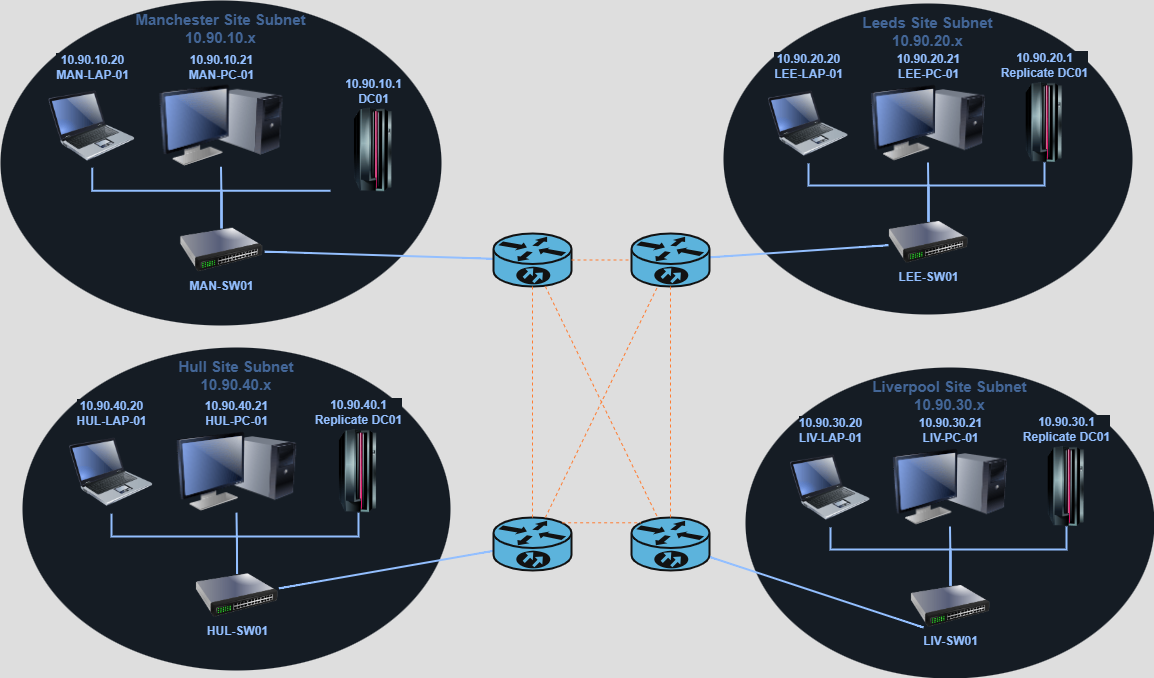

The diagram above was exported from draw.io. Its source (the exported page's mxGraphModel, read from the mxfile embedded in the PNG):
<mxGraphModel dx="2628" dy="777" grid="0" gridSize="10" guides="1" tooltips="1" connect="1" arrows="1" fold="1" page="0" pageScale="1" pageWidth="827" pageHeight="1169" background="none" math="1" shadow="0">
  <root>
    <mxCell id="X5NqExCQtvZxIxQ7pmgY-0" />
    <mxCell id="1" parent="X5NqExCQtvZxIxQ7pmgY-0" />
    <object label="Leeds Site Subnet&lt;br&gt;%subnet%.x" placeholders="1" subnet="10.90.20" id="Gr0Zq-AI6Quabplr0KPa-98">
      <mxCell style="ellipse;whiteSpace=wrap;html=1;strokeWidth=2;fillColor=#EDF5FF;fontSize=15;strokeColor=none;container=1;verticalAlign=top;spacingBottom=0;spacingTop=4;fontStyle=1;fontColor=#7EA6E0;metaEdit=1;" parent="1" vertex="1">
        <mxGeometry x="-303" y="175" width="409" height="311" as="geometry">
          <mxRectangle x="-113" y="165" width="250" height="60" as="alternateBounds" />
        </mxGeometry>
      </mxCell>
    </object>
    <mxCell id="Gr0Zq-AI6Quabplr0KPa-99" value="" style="edgeStyle=orthogonalEdgeStyle;rounded=0;html=1;endArrow=none;endFill=0;strokeColor=#0A3DA3;strokeWidth=2;fontSize=12;fontColor=#0A3DA3;startSize=8;endSize=8;curved=1;" parent="Gr0Zq-AI6Quabplr0KPa-98" source="Gr0Zq-AI6Quabplr0KPa-105" target="Gr0Zq-AI6Quabplr0KPa-102" edge="1">
      <mxGeometry relative="1" as="geometry" />
    </mxCell>
    <mxCell id="Gr0Zq-AI6Quabplr0KPa-100" style="edgeStyle=orthogonalEdgeStyle;html=1;endArrow=none;endFill=0;strokeWidth=2;fontSize=12;fontColor=#0A3DA3;strokeColor=#0A3DA3;rounded=0;startSize=8;endSize=8;curved=0;" parent="Gr0Zq-AI6Quabplr0KPa-98" source="Gr0Zq-AI6Quabplr0KPa-103" target="Gr0Zq-AI6Quabplr0KPa-105" edge="1">
      <mxGeometry relative="1" as="geometry">
        <mxPoint x="-6" y="239" as="targetPoint" />
        <Array as="points">
          <mxPoint x="85" y="182" />
          <mxPoint x="205" y="182" />
        </Array>
      </mxGeometry>
    </mxCell>
    <mxCell id="Gr0Zq-AI6Quabplr0KPa-101" style="edgeStyle=orthogonalEdgeStyle;html=1;endArrow=none;endFill=0;strokeWidth=2;fontSize=12;fontColor=#0A3DA3;strokeColor=#0A3DA3;rounded=0;startSize=8;endSize=8;curved=0;" parent="Gr0Zq-AI6Quabplr0KPa-98" source="Gr0Zq-AI6Quabplr0KPa-104" target="Gr0Zq-AI6Quabplr0KPa-105" edge="1">
      <mxGeometry relative="1" as="geometry">
        <mxPoint x="205" y="211" as="targetPoint" />
        <Array as="points">
          <mxPoint x="321" y="182" />
          <mxPoint x="205" y="182" />
        </Array>
      </mxGeometry>
    </mxCell>
    <object label="%subnet%.21&lt;div&gt;LEE-PC-01&lt;/div&gt;" placeholders="1" id="Gr0Zq-AI6Quabplr0KPa-102">
      <mxCell style="image;html=1;image=img/lib/clip_art/computers/Monitor_Tower_128x128.png;fontFamily=Helvetica;fontSize=12;fontColor=#0A3DA3;align=center;strokeWidth=2;fillColor=#EDF5FF;fontStyle=1;verticalAlign=bottom;strokeColor=none;labelBackgroundColor=#EDF5FF;labelBorderColor=none;labelPosition=center;verticalLabelPosition=top;" parent="Gr0Zq-AI6Quabplr0KPa-98" vertex="1">
        <mxGeometry x="147" y="80" width="115" height="79" as="geometry" />
      </mxCell>
    </object>
    <object label="%subnet%.20&lt;div&gt;&lt;div&gt;LEE-LAP-01&lt;/div&gt;&lt;/div&gt;" placeholders="1" id="Gr0Zq-AI6Quabplr0KPa-103">
      <mxCell style="image;html=1;image=img/lib/clip_art/computers/Laptop_128x128.png;fontFamily=Helvetica;fontSize=12;fontColor=#0A3DA3;align=center;strokeWidth=2;fillColor=#EDF5FF;fontStyle=1;verticalAlign=bottom;strokeColor=none;labelBackgroundColor=#EDF5FF;labelBorderColor=none;labelPosition=center;verticalLabelPosition=top;" parent="Gr0Zq-AI6Quabplr0KPa-98" vertex="1">
        <mxGeometry x="45" y="80" width="80" height="80" as="geometry" />
      </mxCell>
    </object>
    <object label="%subnet%.1&lt;div&gt;Replicate DC01&lt;/div&gt;" placeholders="1" id="Gr0Zq-AI6Quabplr0KPa-104">
      <mxCell style="image;html=1;image=img/lib/clip_art/computers/Mainframe_128x128.png;strokeColor=none;strokeWidth=2;fillColor=#EDF5FF;fontSize=12;fontColor=#0A3DA3;labelBackgroundColor=#EDF5FF;fontStyle=1;labelBorderColor=none;labelPosition=center;verticalLabelPosition=top;align=center;verticalAlign=bottom;" parent="Gr0Zq-AI6Quabplr0KPa-98" vertex="1">
        <mxGeometry x="281" y="79" width="80" height="80" as="geometry" />
      </mxCell>
    </object>
    <mxCell id="Gr0Zq-AI6Quabplr0KPa-105" value="LEE-SW01" style="image;html=1;image=img/lib/clip_art/networking/Switch_128x128.png;strokeColor=none;strokeWidth=2;fillColor=#EDF5FF;fontSize=12;labelBackgroundColor=#EDF5FF;fontStyle=1;fontColor=#0A3DA3;" parent="Gr0Zq-AI6Quabplr0KPa-98" vertex="1">
      <mxGeometry x="165" y="218" width="80" height="42" as="geometry" />
    </mxCell>
    <mxCell id="Gr0Zq-AI6Quabplr0KPa-106" style="edgeStyle=none;curved=1;html=1;strokeWidth=2;fontSize=12;endArrow=none;endFill=0;rounded=0;fontColor=#0A3DA3;strokeColor=#0A3DA3;startSize=8;endSize=8;" parent="1" source="x0f9kzNrY8ypT0whRKOx-48" target="Gr0Zq-AI6Quabplr0KPa-105" edge="1">
      <mxGeometry relative="1" as="geometry">
        <mxPoint x="-348" y="468" as="targetPoint" />
        <mxPoint x="-320" y="322.42035398230087" as="sourcePoint" />
      </mxGeometry>
    </mxCell>
    <object label="Manchester Site Subnet&lt;br&gt;%subnet%.x" placeholders="1" subnet="10.90.10" id="x0f9kzNrY8ypT0whRKOx-1">
      <mxCell style="ellipse;whiteSpace=wrap;html=1;strokeWidth=2;fillColor=#EDF5FF;fontSize=15;strokeColor=none;container=1;verticalAlign=top;spacingBottom=0;spacingTop=4;fontStyle=1;fontColor=#7EA6E0;metaEdit=1;" parent="1" vertex="1">
        <mxGeometry x="-1026" y="172" width="441" height="325" as="geometry">
          <mxRectangle x="-576" y="218" width="250" height="60" as="alternateBounds" />
        </mxGeometry>
      </mxCell>
    </object>
    <mxCell id="x0f9kzNrY8ypT0whRKOx-2" value="" style="edgeStyle=orthogonalEdgeStyle;rounded=0;html=1;endArrow=none;endFill=0;strokeColor=#0A3DA3;strokeWidth=2;fontSize=12;fontColor=#0A3DA3;startSize=8;endSize=8;curved=1;" parent="x0f9kzNrY8ypT0whRKOx-1" source="x0f9kzNrY8ypT0whRKOx-8" target="x0f9kzNrY8ypT0whRKOx-5" edge="1">
      <mxGeometry relative="1" as="geometry" />
    </mxCell>
    <mxCell id="x0f9kzNrY8ypT0whRKOx-3" style="edgeStyle=orthogonalEdgeStyle;html=1;endArrow=none;endFill=0;strokeWidth=2;fontSize=12;fontColor=#0A3DA3;strokeColor=#0A3DA3;rounded=0;startSize=8;endSize=8;curved=0;" parent="x0f9kzNrY8ypT0whRKOx-1" source="x0f9kzNrY8ypT0whRKOx-6" target="x0f9kzNrY8ypT0whRKOx-8" edge="1">
      <mxGeometry relative="1" as="geometry">
        <mxPoint x="-6.469437652811735" y="249.7588424437299" as="targetPoint" />
        <Array as="points">
          <mxPoint x="91.65036674816625" y="190.19292604501607" />
          <mxPoint x="221.03911980440097" y="190.19292604501607" />
        </Array>
      </mxGeometry>
    </mxCell>
    <mxCell id="x0f9kzNrY8ypT0whRKOx-4" style="edgeStyle=orthogonalEdgeStyle;html=1;endArrow=none;endFill=0;strokeWidth=2;fontSize=12;fontColor=#0A3DA3;strokeColor=#0A3DA3;rounded=0;startSize=8;endSize=8;curved=0;" parent="x0f9kzNrY8ypT0whRKOx-1" source="x0f9kzNrY8ypT0whRKOx-7" target="x0f9kzNrY8ypT0whRKOx-8" edge="1">
      <mxGeometry relative="1" as="geometry">
        <mxPoint x="221.03911980440097" y="220.4983922829582" as="targetPoint" />
        <Array as="points">
          <mxPoint x="346.11491442542786" y="190.19292604501607" />
          <mxPoint x="221.03911980440097" y="190.19292604501607" />
        </Array>
      </mxGeometry>
    </mxCell>
    <object label="%subnet%.21&lt;div&gt;MAN-PC-01&lt;/div&gt;" placeholders="1" id="x0f9kzNrY8ypT0whRKOx-5">
      <mxCell style="image;html=1;image=img/lib/clip_art/computers/Monitor_Tower_128x128.png;fontFamily=Helvetica;fontSize=12;fontColor=#0A3DA3;align=center;strokeWidth=2;fillColor=#EDF5FF;fontStyle=1;verticalAlign=bottom;strokeColor=none;labelBackgroundColor=#EDF5FF;labelBorderColor=none;labelPosition=center;verticalLabelPosition=top;" parent="x0f9kzNrY8ypT0whRKOx-1" vertex="1">
        <mxGeometry x="158.50122249388752" y="83.60128617363344" width="123.99755501222494" height="82.55627009646302" as="geometry" />
      </mxCell>
    </object>
    <object label="%subnet%.20&lt;div&gt;MAN-LAP-01&lt;/div&gt;" placeholders="1" id="x0f9kzNrY8ypT0whRKOx-6">
      <mxCell style="image;html=1;image=img/lib/clip_art/computers/Laptop_128x128.png;fontFamily=Helvetica;fontSize=12;fontColor=#0A3DA3;align=center;strokeWidth=2;fillColor=#EDF5FF;fontStyle=1;verticalAlign=bottom;strokeColor=none;labelBackgroundColor=#EDF5FF;labelBorderColor=none;labelPosition=center;verticalLabelPosition=top;" parent="x0f9kzNrY8ypT0whRKOx-1" vertex="1">
        <mxGeometry x="48.520782396088016" y="83.60128617363344" width="86.25916870415648" height="83.60128617363344" as="geometry" />
      </mxCell>
    </object>
    <object label="%subnet%.1&lt;br&gt;DC01" placeholders="1" id="x0f9kzNrY8ypT0whRKOx-7">
      <mxCell style="image;html=1;image=img/lib/clip_art/computers/Mainframe_128x128.png;strokeColor=none;strokeWidth=2;fillColor=#EDF5FF;fontSize=12;fontColor=#0A3DA3;labelBackgroundColor=#EDF5FF;fontStyle=1;labelBorderColor=none;labelPosition=center;verticalLabelPosition=top;align=center;verticalAlign=bottom;" parent="x0f9kzNrY8ypT0whRKOx-1" vertex="1">
        <mxGeometry x="329.9413202933985" y="107.63665594855306" width="86.25916870415648" height="83.60128617363344" as="geometry" />
      </mxCell>
    </object>
    <mxCell id="x0f9kzNrY8ypT0whRKOx-8" value="MAN-SW01" style="image;html=1;image=img/lib/clip_art/networking/Switch_128x128.png;strokeColor=none;strokeWidth=2;fillColor=#EDF5FF;fontSize=12;labelBackgroundColor=#EDF5FF;fontStyle=1;fontColor=#0A3DA3;" parent="x0f9kzNrY8ypT0whRKOx-1" vertex="1">
      <mxGeometry x="177.90953545232273" y="227.81350482315113" width="86.25916870415648" height="43.89067524115755" as="geometry" />
    </mxCell>
    <object label="Hull Site Subnet&lt;br&gt;%subnet%.x" placeholders="1" subnet="10.90.40" id="x0f9kzNrY8ypT0whRKOx-9">
      <mxCell style="ellipse;whiteSpace=wrap;html=1;strokeWidth=2;fillColor=#EDF5FF;fontSize=15;strokeColor=none;container=1;verticalAlign=top;spacingBottom=0;spacingTop=4;fontStyle=1;fontColor=#7EA6E0;metaEdit=1;" parent="1" vertex="1">
        <mxGeometry x="-1004" y="519" width="428" height="323" as="geometry">
          <mxRectangle x="-576" y="218" width="250" height="60" as="alternateBounds" />
        </mxGeometry>
      </mxCell>
    </object>
    <mxCell id="x0f9kzNrY8ypT0whRKOx-10" value="" style="edgeStyle=orthogonalEdgeStyle;rounded=0;html=1;endArrow=none;endFill=0;strokeColor=#0A3DA3;strokeWidth=2;fontSize=12;fontColor=#0A3DA3;startSize=8;endSize=8;curved=1;" parent="x0f9kzNrY8ypT0whRKOx-9" source="x0f9kzNrY8ypT0whRKOx-16" target="x0f9kzNrY8ypT0whRKOx-13" edge="1">
      <mxGeometry relative="1" as="geometry" />
    </mxCell>
    <mxCell id="x0f9kzNrY8ypT0whRKOx-11" style="edgeStyle=orthogonalEdgeStyle;html=1;endArrow=none;endFill=0;strokeWidth=2;fontSize=12;fontColor=#0A3DA3;strokeColor=#0A3DA3;rounded=0;startSize=8;endSize=8;curved=0;" parent="x0f9kzNrY8ypT0whRKOx-9" source="x0f9kzNrY8ypT0whRKOx-14" target="x0f9kzNrY8ypT0whRKOx-16" edge="1">
      <mxGeometry relative="1" as="geometry">
        <mxPoint x="-6.278728606356967" y="248.2218649517685" as="targetPoint" />
        <Array as="points">
          <mxPoint x="88.94865525672371" y="189.02250803858522" />
          <mxPoint x="214.52322738386306" y="189.02250803858522" />
        </Array>
      </mxGeometry>
    </mxCell>
    <mxCell id="x0f9kzNrY8ypT0whRKOx-12" style="edgeStyle=orthogonalEdgeStyle;html=1;endArrow=none;endFill=0;strokeWidth=2;fontSize=12;fontColor=#0A3DA3;strokeColor=#0A3DA3;rounded=0;startSize=8;endSize=8;curved=0;" parent="x0f9kzNrY8ypT0whRKOx-9" source="x0f9kzNrY8ypT0whRKOx-15" target="x0f9kzNrY8ypT0whRKOx-16" edge="1">
      <mxGeometry relative="1" as="geometry">
        <mxPoint x="214.52322738386306" y="219.14147909967846" as="targetPoint" />
        <Array as="points">
          <mxPoint x="335.9119804400978" y="189.02250803858522" />
          <mxPoint x="214.52322738386306" y="189.02250803858522" />
        </Array>
      </mxGeometry>
    </mxCell>
    <object label="%subnet%.21&lt;div&gt;HUL-PC-01&lt;/div&gt;" placeholders="1" id="x0f9kzNrY8ypT0whRKOx-13">
      <mxCell style="image;html=1;image=img/lib/clip_art/computers/Monitor_Tower_128x128.png;fontFamily=Helvetica;fontSize=12;fontColor=#0A3DA3;align=center;strokeWidth=2;fillColor=#EDF5FF;fontStyle=1;verticalAlign=bottom;strokeColor=none;labelBackgroundColor=#EDF5FF;labelBorderColor=none;labelPosition=center;verticalLabelPosition=top;" parent="x0f9kzNrY8ypT0whRKOx-9" vertex="1">
        <mxGeometry x="153.83" y="83" width="120.34" height="82.14" as="geometry" />
      </mxCell>
    </object>
    <object label="%subnet%.20&lt;div&gt;HUL-LAP-01&lt;/div&gt;" placeholders="1" id="x0f9kzNrY8ypT0whRKOx-14">
      <mxCell style="image;html=1;image=img/lib/clip_art/computers/Laptop_128x128.png;fontFamily=Helvetica;fontSize=12;fontColor=#0A3DA3;align=center;strokeWidth=2;fillColor=#EDF5FF;fontStyle=1;verticalAlign=bottom;strokeColor=none;labelBackgroundColor=#EDF5FF;labelBorderColor=none;labelPosition=center;verticalLabelPosition=top;" parent="x0f9kzNrY8ypT0whRKOx-9" vertex="1">
        <mxGeometry x="47.09046454767726" y="83.08681672025725" width="83.71638141809291" height="83.08681672025725" as="geometry" />
      </mxCell>
    </object>
    <object label="%subnet%.1&lt;div&gt;Replicate DC01&lt;/div&gt;" placeholders="1" id="x0f9kzNrY8ypT0whRKOx-15">
      <mxCell style="image;html=1;image=img/lib/clip_art/computers/Mainframe_128x128.png;strokeColor=none;strokeWidth=2;fillColor=#EDF5FF;fontSize=12;fontColor=#0A3DA3;labelBackgroundColor=#EDF5FF;fontStyle=1;labelBorderColor=none;labelPosition=center;verticalLabelPosition=top;align=center;verticalAlign=bottom;" parent="x0f9kzNrY8ypT0whRKOx-9" vertex="1">
        <mxGeometry x="294.0537897310513" y="82.04823151125403" width="83.71638141809291" height="83.08681672025725" as="geometry" />
      </mxCell>
    </object>
    <mxCell id="x0f9kzNrY8ypT0whRKOx-16" value="HUL-SW01" style="image;html=1;image=img/lib/clip_art/networking/Switch_128x128.png;strokeColor=none;strokeWidth=2;fillColor=#EDF5FF;fontSize=12;labelBackgroundColor=#EDF5FF;fontStyle=1;fontColor=#0A3DA3;" parent="x0f9kzNrY8ypT0whRKOx-9" vertex="1">
      <mxGeometry x="172.6650366748166" y="226.411575562701" width="83.71638141809291" height="43.62057877813505" as="geometry" />
    </mxCell>
    <object label="Liverpool Site Subnet&lt;br&gt;%subnet%.x" placeholders="1" subnet="10.90.30" id="x0f9kzNrY8ypT0whRKOx-17">
      <mxCell style="ellipse;whiteSpace=wrap;html=1;strokeWidth=2;fillColor=#EDF5FF;fontSize=15;strokeColor=none;container=1;verticalAlign=top;spacingBottom=0;spacingTop=4;fontStyle=1;fontColor=#7EA6E0;metaEdit=1;" parent="1" vertex="1">
        <mxGeometry x="-281" y="539" width="409" height="311" as="geometry">
          <mxRectangle x="-281" y="539" width="250" height="60" as="alternateBounds" />
        </mxGeometry>
      </mxCell>
    </object>
    <mxCell id="x0f9kzNrY8ypT0whRKOx-18" value="" style="edgeStyle=orthogonalEdgeStyle;rounded=0;html=1;endArrow=none;endFill=0;strokeColor=#0A3DA3;strokeWidth=2;fontSize=12;fontColor=#0A3DA3;startSize=8;endSize=8;curved=1;" parent="x0f9kzNrY8ypT0whRKOx-17" source="x0f9kzNrY8ypT0whRKOx-24" target="x0f9kzNrY8ypT0whRKOx-21" edge="1">
      <mxGeometry relative="1" as="geometry" />
    </mxCell>
    <mxCell id="x0f9kzNrY8ypT0whRKOx-19" style="edgeStyle=orthogonalEdgeStyle;html=1;endArrow=none;endFill=0;strokeWidth=2;fontSize=12;fontColor=#0A3DA3;strokeColor=#0A3DA3;rounded=0;startSize=8;endSize=8;curved=0;" parent="x0f9kzNrY8ypT0whRKOx-17" source="x0f9kzNrY8ypT0whRKOx-22" target="x0f9kzNrY8ypT0whRKOx-24" edge="1">
      <mxGeometry relative="1" as="geometry">
        <mxPoint x="-6" y="239" as="targetPoint" />
        <Array as="points">
          <mxPoint x="85" y="182" />
          <mxPoint x="205" y="182" />
        </Array>
      </mxGeometry>
    </mxCell>
    <mxCell id="x0f9kzNrY8ypT0whRKOx-20" style="edgeStyle=orthogonalEdgeStyle;html=1;endArrow=none;endFill=0;strokeWidth=2;fontSize=12;fontColor=#0A3DA3;strokeColor=#0A3DA3;rounded=0;startSize=8;endSize=8;curved=0;" parent="x0f9kzNrY8ypT0whRKOx-17" source="x0f9kzNrY8ypT0whRKOx-23" target="x0f9kzNrY8ypT0whRKOx-24" edge="1">
      <mxGeometry relative="1" as="geometry">
        <mxPoint x="205" y="211" as="targetPoint" />
        <Array as="points">
          <mxPoint x="321" y="182" />
          <mxPoint x="205" y="182" />
        </Array>
      </mxGeometry>
    </mxCell>
    <object label="%subnet%.21&lt;div&gt;LIV-PC-01&lt;/div&gt;" placeholders="1" id="x0f9kzNrY8ypT0whRKOx-21">
      <mxCell style="image;html=1;image=img/lib/clip_art/computers/Monitor_Tower_128x128.png;fontFamily=Helvetica;fontSize=12;fontColor=#0A3DA3;align=center;strokeWidth=2;fillColor=#EDF5FF;fontStyle=1;verticalAlign=bottom;strokeColor=none;labelBackgroundColor=#EDF5FF;labelBorderColor=none;labelPosition=center;verticalLabelPosition=top;" parent="x0f9kzNrY8ypT0whRKOx-17" vertex="1">
        <mxGeometry x="147" y="80" width="115" height="79" as="geometry" />
      </mxCell>
    </object>
    <object label="%subnet%.20&lt;div&gt;LIV-LAP-01&lt;/div&gt;" placeholders="1" id="x0f9kzNrY8ypT0whRKOx-22">
      <mxCell style="image;html=1;image=img/lib/clip_art/computers/Laptop_128x128.png;fontFamily=Helvetica;fontSize=12;fontColor=#0A3DA3;align=center;strokeWidth=2;fillColor=#EDF5FF;fontStyle=1;verticalAlign=bottom;strokeColor=none;labelBackgroundColor=#EDF5FF;labelBorderColor=none;labelPosition=center;verticalLabelPosition=top;" parent="x0f9kzNrY8ypT0whRKOx-17" vertex="1">
        <mxGeometry x="45" y="80" width="80" height="80" as="geometry" />
      </mxCell>
    </object>
    <object label="%subnet%.1&lt;div&gt;Replicate DC01&lt;/div&gt;" placeholders="1" id="x0f9kzNrY8ypT0whRKOx-23">
      <mxCell style="image;html=1;image=img/lib/clip_art/computers/Mainframe_128x128.png;strokeColor=none;strokeWidth=2;fillColor=#EDF5FF;fontSize=12;fontColor=#0A3DA3;labelBackgroundColor=#EDF5FF;fontStyle=1;labelBorderColor=none;labelPosition=center;verticalLabelPosition=top;align=center;verticalAlign=bottom;" parent="x0f9kzNrY8ypT0whRKOx-17" vertex="1">
        <mxGeometry x="281" y="79" width="80" height="80" as="geometry" />
      </mxCell>
    </object>
    <mxCell id="x0f9kzNrY8ypT0whRKOx-24" value="LIV-SW01" style="image;html=1;image=img/lib/clip_art/networking/Switch_128x128.png;strokeColor=none;strokeWidth=2;fillColor=#EDF5FF;fontSize=12;labelBackgroundColor=#EDF5FF;fontStyle=1;fontColor=#0A3DA3;" parent="x0f9kzNrY8ypT0whRKOx-17" vertex="1">
      <mxGeometry x="165" y="218" width="80" height="42" as="geometry" />
    </mxCell>
    <mxCell id="x0f9kzNrY8ypT0whRKOx-42" style="edgeStyle=none;curved=1;html=1;strokeWidth=2;fontSize=12;endArrow=none;endFill=0;rounded=0;fontColor=#0A3DA3;strokeColor=#0A3DA3;startSize=8;endSize=8;exitX=0.163;exitY=1;exitDx=0;exitDy=0;exitPerimeter=0;" parent="1" source="x0f9kzNrY8ypT0whRKOx-24" target="x0f9kzNrY8ypT0whRKOx-49" edge="1">
      <mxGeometry relative="1" as="geometry">
        <mxPoint x="-292" y="467" as="targetPoint" />
        <mxPoint x="-299" y="702" as="sourcePoint" />
      </mxGeometry>
    </mxCell>
    <mxCell id="x0f9kzNrY8ypT0whRKOx-43" style="edgeStyle=none;curved=1;html=1;strokeWidth=2;fontSize=12;endArrow=none;endFill=0;rounded=0;fontColor=#0A3DA3;strokeColor=#0A3DA3;startSize=8;endSize=8;" parent="1" source="x0f9kzNrY8ypT0whRKOx-8" target="x0f9kzNrY8ypT0whRKOx-47" edge="1">
      <mxGeometry relative="1" as="geometry">
        <mxPoint x="-487" y="272" as="targetPoint" />
        <mxPoint x="-748" y="524" as="sourcePoint" />
      </mxGeometry>
    </mxCell>
    <mxCell id="x0f9kzNrY8ypT0whRKOx-44" style="edgeStyle=none;curved=1;html=1;strokeWidth=2;fontSize=12;endArrow=none;endFill=0;rounded=0;fontColor=#0A3DA3;strokeColor=#0A3DA3;startSize=8;endSize=8;" parent="1" source="x0f9kzNrY8ypT0whRKOx-16" target="x0f9kzNrY8ypT0whRKOx-46" edge="1">
      <mxGeometry relative="1" as="geometry">
        <mxPoint x="-383.2148767596873" y="341" as="targetPoint" />
        <mxPoint x="-347" y="534" as="sourcePoint" />
      </mxGeometry>
    </mxCell>
    <mxCell id="x0f9kzNrY8ypT0whRKOx-46" value="" style="shape=mxgraph.cisco.routers.10700;sketch=0;html=1;pointerEvents=1;dashed=0;fillColor=#036897;strokeColor=#ffffff;strokeWidth=2;verticalLabelPosition=bottom;verticalAlign=top;align=center;outlineConnect=0;" parent="1" vertex="1">
      <mxGeometry x="-533" y="689" width="78" height="53" as="geometry" />
    </mxCell>
    <mxCell id="x0f9kzNrY8ypT0whRKOx-47" value="" style="shape=mxgraph.cisco.routers.10700;sketch=0;html=1;pointerEvents=1;dashed=0;fillColor=#036897;strokeColor=#ffffff;strokeWidth=2;verticalLabelPosition=bottom;verticalAlign=top;align=center;outlineConnect=0;" parent="1" vertex="1">
      <mxGeometry x="-533" y="405" width="78" height="53" as="geometry" />
    </mxCell>
    <mxCell id="x0f9kzNrY8ypT0whRKOx-48" value="" style="shape=mxgraph.cisco.routers.10700;sketch=0;html=1;pointerEvents=1;dashed=0;fillColor=#036897;strokeColor=#ffffff;strokeWidth=2;verticalLabelPosition=bottom;verticalAlign=top;align=center;outlineConnect=0;" parent="1" vertex="1">
      <mxGeometry x="-395" y="405" width="78" height="53" as="geometry" />
    </mxCell>
    <mxCell id="x0f9kzNrY8ypT0whRKOx-49" value="" style="shape=mxgraph.cisco.routers.10700;sketch=0;html=1;pointerEvents=1;dashed=0;fillColor=#036897;strokeColor=#ffffff;strokeWidth=2;verticalLabelPosition=bottom;verticalAlign=top;align=center;outlineConnect=0;" parent="1" vertex="1">
      <mxGeometry x="-395" y="689" width="78" height="53" as="geometry" />
    </mxCell>
    <mxCell id="EAmsnPKW8OAjLJjj534k-2" value="" style="endArrow=none;dashed=1;html=1;rounded=0;exitX=0.5;exitY=0;exitDx=0;exitDy=0;exitPerimeter=0;fillColor=#a20025;strokeColor=light-dark(#6F0000,#FF7C31);" parent="1" source="x0f9kzNrY8ypT0whRKOx-46" target="x0f9kzNrY8ypT0whRKOx-47" edge="1">
      <mxGeometry width="50" height="50" relative="1" as="geometry">
        <mxPoint x="-390" y="562" as="sourcePoint" />
        <mxPoint x="-340" y="512" as="targetPoint" />
      </mxGeometry>
    </mxCell>
    <mxCell id="EAmsnPKW8OAjLJjj534k-3" value="" style="endArrow=none;dashed=1;html=1;rounded=0;fillColor=#a20025;strokeColor=light-dark(#6F0000,#FF7C31);" parent="1" source="x0f9kzNrY8ypT0whRKOx-49" target="x0f9kzNrY8ypT0whRKOx-48" edge="1">
      <mxGeometry width="50" height="50" relative="1" as="geometry">
        <mxPoint x="-390" y="562" as="sourcePoint" />
        <mxPoint x="-340" y="512" as="targetPoint" />
      </mxGeometry>
    </mxCell>
    <mxCell id="EAmsnPKW8OAjLJjj534k-4" value="" style="endArrow=none;dashed=1;html=1;rounded=0;exitX=0.88;exitY=0.1;exitDx=0;exitDy=0;exitPerimeter=0;entryX=0.12;entryY=0.1;entryDx=0;entryDy=0;entryPerimeter=0;fillColor=#a20025;strokeColor=light-dark(#6F0000,#FF7C31);" parent="1" source="x0f9kzNrY8ypT0whRKOx-46" target="x0f9kzNrY8ypT0whRKOx-49" edge="1">
      <mxGeometry width="50" height="50" relative="1" as="geometry">
        <mxPoint x="-390" y="562" as="sourcePoint" />
        <mxPoint x="-340" y="512" as="targetPoint" />
      </mxGeometry>
    </mxCell>
    <mxCell id="EAmsnPKW8OAjLJjj534k-5" value="" style="endArrow=none;dashed=1;html=1;rounded=0;fillColor=#a20025;strokeColor=light-dark(#6F0000,#FF7C31);" parent="1" source="x0f9kzNrY8ypT0whRKOx-47" target="x0f9kzNrY8ypT0whRKOx-48" edge="1">
      <mxGeometry width="50" height="50" relative="1" as="geometry">
        <mxPoint x="-390" y="562" as="sourcePoint" />
        <mxPoint x="-340" y="512" as="targetPoint" />
      </mxGeometry>
    </mxCell>
    <mxCell id="EAmsnPKW8OAjLJjj534k-6" value="" style="endArrow=none;dashed=1;html=1;rounded=0;fillColor=#a20025;strokeColor=light-dark(#6F0000,#FF7C31);" parent="1" source="x0f9kzNrY8ypT0whRKOx-46" target="x0f9kzNrY8ypT0whRKOx-48" edge="1">
      <mxGeometry width="50" height="50" relative="1" as="geometry">
        <mxPoint x="-390" y="562" as="sourcePoint" />
        <mxPoint x="-340" y="512" as="targetPoint" />
      </mxGeometry>
    </mxCell>
    <mxCell id="EAmsnPKW8OAjLJjj534k-7" value="" style="endArrow=none;dashed=1;html=1;rounded=0;fillColor=#a20025;strokeColor=light-dark(#6F0000,#FF7C31);" parent="1" source="x0f9kzNrY8ypT0whRKOx-47" target="x0f9kzNrY8ypT0whRKOx-49" edge="1">
      <mxGeometry width="50" height="50" relative="1" as="geometry">
        <mxPoint x="-390" y="562" as="sourcePoint" />
        <mxPoint x="-340" y="512" as="targetPoint" />
      </mxGeometry>
    </mxCell>
  </root>
</mxGraphModel>